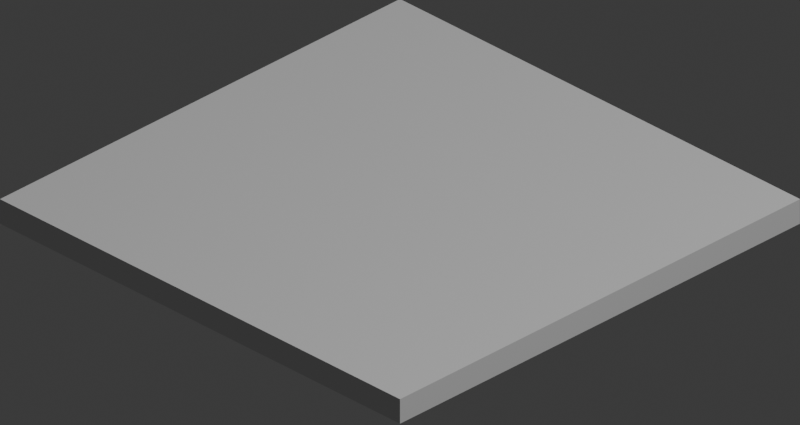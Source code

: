 # Source: slab-tile-template.blend  (saved by Blender 5.1.30; exported with 4.5.12 LTS)
import bpy
from mathutils import Matrix  # noqa: F401  (used for matrix-valued properties, if any)

bpy.ops.wm.read_factory_settings(use_empty=True)
scene = bpy.context.scene
scene.name = 'Scene'

# ---- collections
col_collection = bpy.data.collections.new('Collection'); scene.collection.children.link(col_collection)

# ---- world
world_world = bpy.data.worlds.new('World'); scene.world = world_world
world_world.use_nodes = True; world_world.node_tree.nodes.clear()
_N = world_world.node_tree.nodes; _L = world_world.node_tree.links
n0 = _N.new('ShaderNodeOutputWorld'); n0.name = 'World Output'; n0.location = (200, 100)
n1 = _N.new('ShaderNodeBackground'); n1.name = 'Background'; n1.location = (-200, 100)
n1.inputs[0].default_value = (0.05088, 0.05088, 0.05088, 1.0)
_L.new(n1.outputs[0], n0.inputs[0])
n0.is_active_output = True
world_world.color = (0.05088, 0.05088, 0.05088)
world_world.sun_shadow_jitter_overblur = 0.0

# ---- cameras
cam_camera_001 = bpy.data.cameras.new('Camera.001')
cam_camera_001.type = 'ORTHO'
cam_camera_001.ortho_scale = 1.414
cam_camera_001.shift_y = -0.016

# ---- lights
light_light = bpy.data.lights.new('Light', 'POINT')
light_light.energy = 1000.0
light_light.shadow_soft_size = 0.1

# ---- meshes
me_plane = bpy.data.meshes.new('Plane')
me_plane.from_pydata([(-0.5, -0.5, 0.0), (0.5, -0.5, 0.0), (-0.5, 0.5, 0.0), (0.5, 0.5, 0.0), (-0.5, 0.0, 0.0), (0.0, -0.5, 0.0), (0.5, 0.0, 0.0), (0.0, 0.5, 0.0), (0.0, 0.0, 0.0), (-0.5, 0.0, -0.05), (-0.5, -0.5, -0.05), (0.0, -0.5, -0.05), (0.5, -0.5, -0.05), (0.5, 0.0, -0.05), (0.5, 0.5, -0.05), (0.0, 0.5, -0.05), (-0.5, 0.5, -0.05), (0.0, 0.0, -0.05)], [], [(8, 6, 3, 7), (4, 8, 7, 2), (0, 5, 8, 4), (5, 1, 6, 8), (17, 15, 14, 13), (9, 16, 15, 17), (10, 9, 17, 11), (11, 17, 13, 12), (1, 5, 11, 12), (6, 1, 12, 13), (4, 2, 16, 9), (3, 6, 13, 14), (0, 4, 9, 10), (7, 3, 14, 15), (5, 0, 10, 11), (2, 7, 15, 16)])
_uv = me_plane.uv_layers.new(name='UVMap')
_uv.uv.foreach_set('vector', [0.5, 0.5, 1.0, 0.5, 1.0, 1.0, 0.5, 1.0, 0.0, 0.5, 0.5, 0.5, 0.5, 1.0, 0.0, 1.0, 0.0, 0.0, 0.5, 0.0, 0.5, 0.5, 0.0, 0.5, 0.5, 0.0, 1.0, 0.0, 1.0, 0.5, 0.5, 0.5, 0.5, 0.5, 0.5, 1.0, 1.0, 1.0, 1.0, 0.5, 0.0, 0.5, 0.0, 1.0, 0.5, 1.0, 0.5, 0.5, 0.0, 0.0, 0.0, 0.5, 0.5, 0.5, 0.5, 0.0, 0.5, 0.0, 0.5, 0.5, 1.0, 0.5, 1.0, 0.0, 1.0, 0.0, 0.5, 0.0, 0.5, 0.0, 1.0, 0.0, 1.0, 0.5, 1.0, 0.0, 1.0, 0.0, 1.0, 0.5, 0.0, 0.5, 0.0, 1.0, 0.0, 1.0, 0.0, 0.5, 1.0, 1.0, 1.0, 0.5, 1.0, 0.5, 1.0, 1.0, 0.0, 0.0, 0.0, 0.5, 0.0, 0.5, 0.0, 0.0, 0.5, 1.0, 1.0, 1.0, 1.0, 1.0, 0.5, 1.0, 0.5, 0.0, 0.0, 0.0, 0.0, 0.0, 0.5, 0.0, 0.0, 1.0, 0.5, 1.0, 0.5, 1.0, 0.0, 1.0])
me_plane.update()

# ---- objects
ob_plane = bpy.data.objects.new('Plane', me_plane)
ob_camera = bpy.data.objects.new('Camera', cam_camera_001)
ob_light = bpy.data.objects.new('Light', light_light)

# ---- transforms, parenting, visibility, modifiers, constraints
ob_plane.location = (0.0, 0.0, 0.0)
ob_camera.location = (2.68, -2.68, 2.188)
ob_camera.rotation_euler = (1.047, 0.0, 0.7854)
ob_light.location = (4.076, 1.005, 5.904)
ob_light.rotation_euler = (0.6503, 0.05522, 1.866)
ob_light.lock_rotations_4d = False
ob_light.empty_display_type = 'ARROWS'
ob_light.color = (0.0, 0.0, 0.0, 0.0)
ob_light.lineart.crease_threshold = 0.0

# ---- collection membership
scene.collection.objects.link(ob_plane)
scene.collection.objects.link(ob_camera)
col_collection.objects.link(ob_light)

# ---- scene / render settings (as saved in the file)
scene.camera = ob_camera
scene.frame_start = 1; scene.frame_end = 250; scene.frame_set(1)
scene.render.engine = 'BLENDER_EEVEE_NEXT'
scene.render.resolution_x = 256
scene.render.resolution_y = 136
scene.render.filter_size = 0.0
scene.render.film_transparent = True
scene.render.bake_bias = 0.0
scene.render.bake_samples = 0
scene.cycles.sampling_pattern = 'TABULATED_SOBOL'
scene.eevee.use_volume_custom_range = False
bpy.context.view_layer.update()
